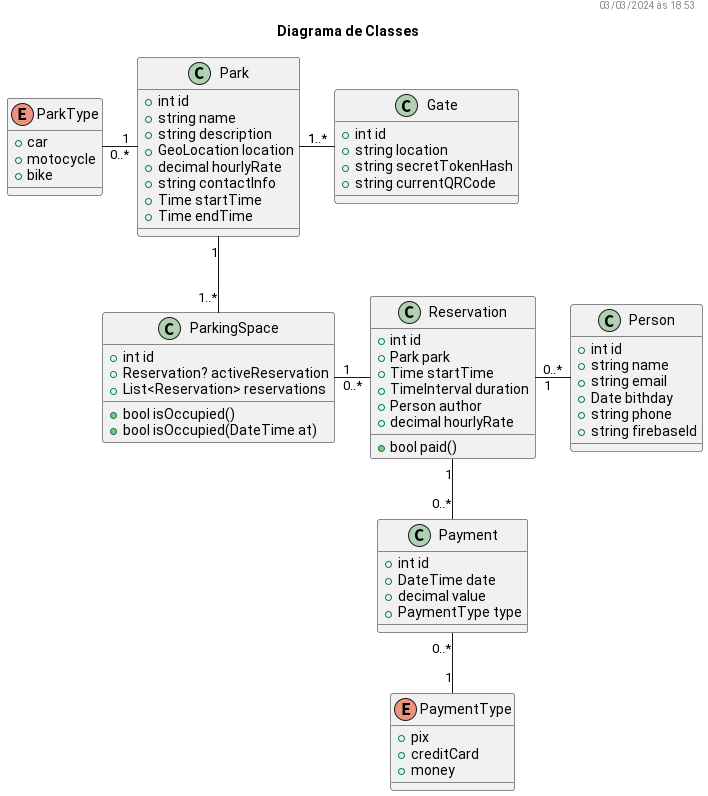

The diagram above was rendered by PlantUML. Its source (embedded in the PNG):
@startuml

header %date("dd/MM/yyyy' às 'HH:mm")
title Diagrama de Classes

class Park {
    +int id
    +string name
    +string description
    +GeoLocation location
    +decimal hourlyRate
    +string contactInfo
    +Time startTime
    +Time endTime
}

enum ParkType {
    +car
    +motocycle
    +bike
}

class Gate {
    +int id
    'ip address
    +string location
    +string secretTokenHash
    +string currentQRCode
}

Park "1" -r- "1..*" Gate
Park "0..*" -left- "    1" ParkType
Park "1" -- "1..*" ParkingSpace

class ParkingSpace {
    +int id
    +Reservation? activeReservation
    + List<Reservation> reservations

    +bool isOccupied()
    +bool isOccupied(DateTime at)
}

ParkingSpace "1    " -r- "0..*" Reservation

class Reservation {
    +int id
    +Park park
    +Time startTime
    +TimeInterval duration
    +Person author
    +decimal hourlyRate
    +bool paid()
}

Reservation "1" -- "0..*" Payment

class Payment {
    +int id
    +DateTime date
    +decimal value
    +PaymentType type
}

Payment "0..*" -- "1" PaymentType

enum PaymentType {
    +pix
    +creditCard
    +money
}

Person "1    " -l- "0..*" Reservation

class Person {
    +int id
    +string name
    +string email
    +Date bithday
    +string phone
    +string firebaseId
}


@enduml